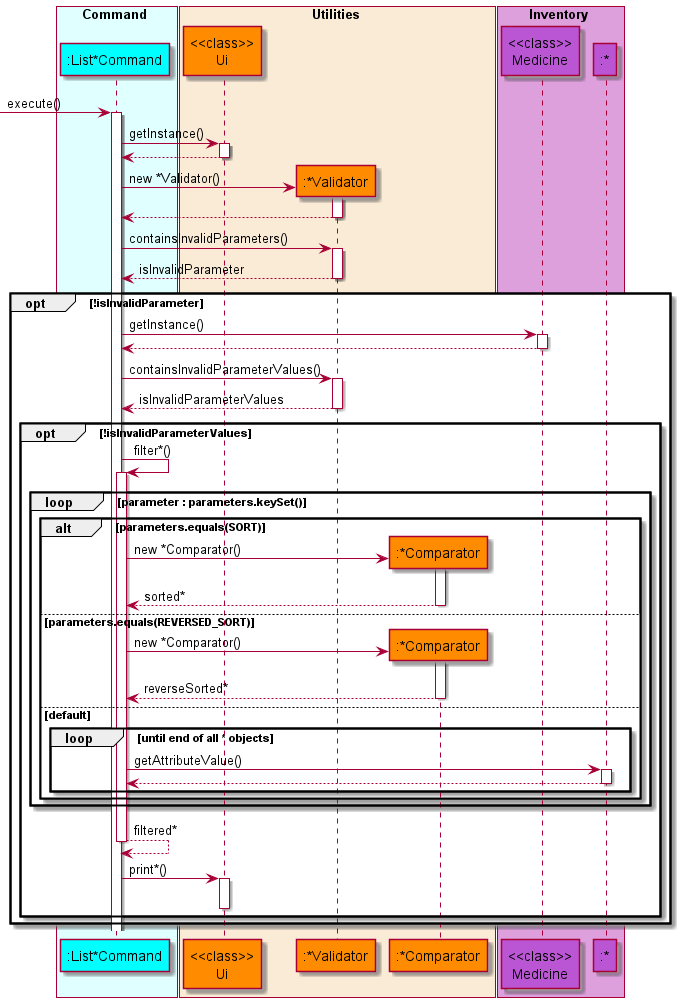

The diagram above was rendered by PlantUML. Its source (embedded in the PNG):
@startuml AddSequenceDiagram
'https://plantuml.com/sequence-diagram

!include style.puml

box Command COLOR_COMMAND_BOX
    participant ":List*Command" as list COLOR_COMMAND
end box

box Utilities COLOR_UTILITIES_BOX
    participant "<<class>>\nUi" as ui COLOR_UTILITIES
    participant ":*Validator" as validator COLOR_UTILITIES
    participant ":*Comparator" as comparator COLOR_UTILITIES
end box

box Inventory COLOR_INVENTORY_BOX
    participant "<<class>>\nMedicine" as medicine COLOR_INVENTORY
    participant ":*" as object COLOR_INVENTORY
end box

autoactivate on

-> list: execute()
list -> ui : getInstance()
list <-- ui

create validator
list -> validator : new *Validator()
list <-- validator
list -> validator : containsInvalidParameters()
list <-- validator : isInvalidParameter

opt !isInvalidParameter
    list -> medicine : getInstance()
    list <-- medicine
    list -> validator : containsInvalidParameterValues()
    list <-- validator : isInvalidParameterValues

    opt !isInvalidParameterValues
        list -> list : filter*()

        loop parameter : parameters.keySet()

            alt parameters.equals(SORT)
                create comparator
                list -> comparator : new *Comparator()
                list <-- comparator : sorted*
                deactivate comparator
            else parameters.equals(REVERSED_SORT)
                create comparator
                list -> comparator : new *Comparator()
                list <-- comparator : reverseSorted*
                deactivate comparator
            else default
                loop until end of all * objects
                    list -> object : getAttributeValue()
                    list <-- object
                end

            end

        end

        list --> list : filtered*

        list -> ui : print*()
        deactivate ui
    end

end


@enduml